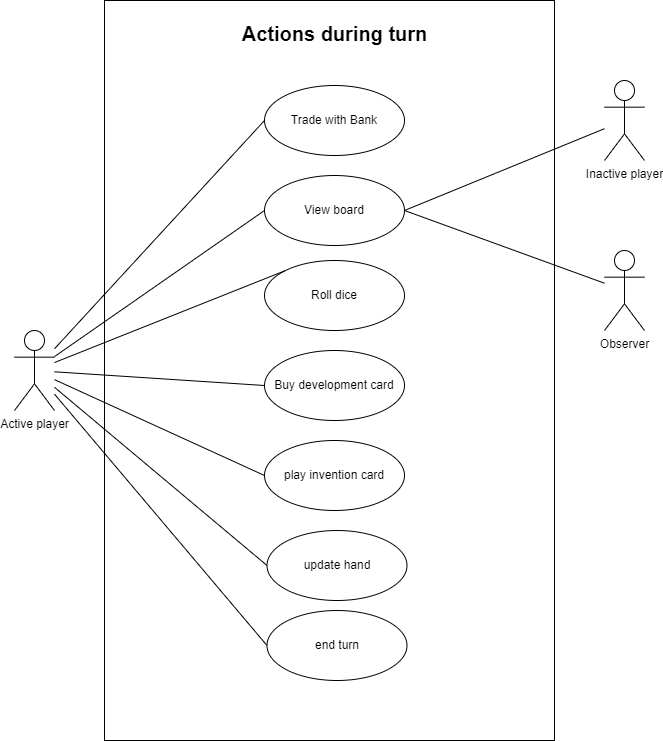

The diagram above was exported from draw.io. Its source (the exported page's mxGraphModel, read from the mxfile embedded in the PNG):
<mxGraphModel dx="1050" dy="669" grid="1" gridSize="10" guides="1" tooltips="1" connect="1" arrows="1" fold="1" page="1" pageScale="1" pageWidth="850" pageHeight="1100" background="#ffffff" math="0" shadow="0">
  <root>
    <mxCell id="0" />
    <mxCell id="1" parent="0" />
    <mxCell id="AkRYfzRcYCPfNze4xcPx-8" value="" style="rounded=0;whiteSpace=wrap;html=1;" vertex="1" parent="1">
      <mxGeometry x="220" y="70" width="450" height="740" as="geometry" />
    </mxCell>
    <mxCell id="AkRYfzRcYCPfNze4xcPx-5" style="rounded=0;orthogonalLoop=1;jettySize=auto;html=1;entryX=0;entryY=0.5;entryDx=0;entryDy=0;endArrow=none;endFill=0;" edge="1" parent="1" source="UZOe2O4Ghn7VDFD6Sta5-2" target="AkRYfzRcYCPfNze4xcPx-1">
      <mxGeometry relative="1" as="geometry" />
    </mxCell>
    <mxCell id="AkRYfzRcYCPfNze4xcPx-6" style="rounded=0;orthogonalLoop=1;jettySize=auto;html=1;entryX=0;entryY=0.5;entryDx=0;entryDy=0;endArrow=none;endFill=0;" edge="1" parent="1" source="UZOe2O4Ghn7VDFD6Sta5-2" target="AkRYfzRcYCPfNze4xcPx-3">
      <mxGeometry relative="1" as="geometry">
        <mxPoint x="150" y="510" as="sourcePoint" />
      </mxGeometry>
    </mxCell>
    <mxCell id="AkRYfzRcYCPfNze4xcPx-7" style="rounded=0;orthogonalLoop=1;jettySize=auto;html=1;entryX=0;entryY=0.5;entryDx=0;entryDy=0;endArrow=none;endFill=0;" edge="1" parent="1" source="UZOe2O4Ghn7VDFD6Sta5-2" target="AkRYfzRcYCPfNze4xcPx-4">
      <mxGeometry relative="1" as="geometry">
        <mxPoint x="160" y="650" as="targetPoint" />
      </mxGeometry>
    </mxCell>
    <mxCell id="UZOe2O4Ghn7VDFD6Sta5-2" value="Active player" style="shape=umlActor;verticalLabelPosition=bottom;verticalAlign=top;html=1;" parent="1" vertex="1">
      <mxGeometry x="130" y="400" width="40" height="80" as="geometry" />
    </mxCell>
    <mxCell id="UZOe2O4Ghn7VDFD6Sta5-3" value="Inactive player" style="shape=umlActor;verticalLabelPosition=bottom;verticalAlign=top;html=1;" parent="1" vertex="1">
      <mxGeometry x="720" y="150" width="40" height="80" as="geometry" />
    </mxCell>
    <mxCell id="UZOe2O4Ghn7VDFD6Sta5-4" value="Observer" style="shape=umlActor;verticalLabelPosition=bottom;verticalAlign=top;html=1;" parent="1" vertex="1">
      <mxGeometry x="720" y="320" width="40" height="80" as="geometry" />
    </mxCell>
    <mxCell id="UZOe2O4Ghn7VDFD6Sta5-7" value="View board" style="ellipse;whiteSpace=wrap;html=1;" parent="1" vertex="1">
      <mxGeometry x="380" y="245" width="140" height="70" as="geometry" />
    </mxCell>
    <mxCell id="UZOe2O4Ghn7VDFD6Sta5-11" value="" style="endArrow=none;html=1;rounded=0;exitX=1;exitY=0.5;exitDx=0;exitDy=0;" parent="1" source="UZOe2O4Ghn7VDFD6Sta5-7" target="UZOe2O4Ghn7VDFD6Sta5-3" edge="1">
      <mxGeometry width="50" height="50" relative="1" as="geometry">
        <mxPoint x="550" y="420" as="sourcePoint" />
        <mxPoint x="720" y="360" as="targetPoint" />
      </mxGeometry>
    </mxCell>
    <mxCell id="UZOe2O4Ghn7VDFD6Sta5-12" value="" style="endArrow=none;html=1;rounded=0;exitX=1;exitY=0.5;exitDx=0;exitDy=0;" parent="1" source="UZOe2O4Ghn7VDFD6Sta5-7" target="UZOe2O4Ghn7VDFD6Sta5-4" edge="1">
      <mxGeometry width="50" height="50" relative="1" as="geometry">
        <mxPoint x="550" y="420" as="sourcePoint" />
        <mxPoint x="600" y="370" as="targetPoint" />
      </mxGeometry>
    </mxCell>
    <mxCell id="UZOe2O4Ghn7VDFD6Sta5-13" value="" style="endArrow=none;html=1;rounded=0;entryX=0;entryY=0.5;entryDx=0;entryDy=0;" parent="1" source="UZOe2O4Ghn7VDFD6Sta5-2" target="UZOe2O4Ghn7VDFD6Sta5-7" edge="1">
      <mxGeometry width="50" height="50" relative="1" as="geometry">
        <mxPoint x="550" y="420" as="sourcePoint" />
        <mxPoint x="600" y="370" as="targetPoint" />
      </mxGeometry>
    </mxCell>
    <mxCell id="UZOe2O4Ghn7VDFD6Sta5-14" value="Trade with Bank" style="ellipse;whiteSpace=wrap;html=1;" parent="1" vertex="1">
      <mxGeometry x="380" y="155" width="140" height="70" as="geometry" />
    </mxCell>
    <mxCell id="UZOe2O4Ghn7VDFD6Sta5-22" value="" style="endArrow=none;html=1;rounded=0;entryX=0;entryY=0.5;entryDx=0;entryDy=0;" parent="1" source="UZOe2O4Ghn7VDFD6Sta5-2" target="UZOe2O4Ghn7VDFD6Sta5-14" edge="1">
      <mxGeometry width="50" height="50" relative="1" as="geometry">
        <mxPoint x="550" y="420" as="sourcePoint" />
        <mxPoint x="600" y="370" as="targetPoint" />
      </mxGeometry>
    </mxCell>
    <mxCell id="UZOe2O4Ghn7VDFD6Sta5-23" value="Roll dice" style="ellipse;whiteSpace=wrap;html=1;" parent="1" vertex="1">
      <mxGeometry x="380" y="330" width="140" height="70" as="geometry" />
    </mxCell>
    <mxCell id="UZOe2O4Ghn7VDFD6Sta5-24" value="" style="endArrow=none;html=1;rounded=0;exitX=0;exitY=0;exitDx=0;exitDy=0;" parent="1" source="UZOe2O4Ghn7VDFD6Sta5-23" target="UZOe2O4Ghn7VDFD6Sta5-2" edge="1">
      <mxGeometry width="50" height="50" relative="1" as="geometry">
        <mxPoint x="550" y="420" as="sourcePoint" />
        <mxPoint x="600" y="370" as="targetPoint" />
      </mxGeometry>
    </mxCell>
    <mxCell id="UZOe2O4Ghn7VDFD6Sta5-25" value="Buy development card" style="ellipse;whiteSpace=wrap;html=1;" parent="1" vertex="1">
      <mxGeometry x="380" y="420" width="140" height="70" as="geometry" />
    </mxCell>
    <mxCell id="UZOe2O4Ghn7VDFD6Sta5-26" value="" style="endArrow=none;html=1;rounded=0;exitX=0;exitY=0.5;exitDx=0;exitDy=0;" parent="1" source="UZOe2O4Ghn7VDFD6Sta5-25" target="UZOe2O4Ghn7VDFD6Sta5-2" edge="1">
      <mxGeometry width="50" height="50" relative="1" as="geometry">
        <mxPoint x="550" y="420" as="sourcePoint" />
        <mxPoint x="600" y="370" as="targetPoint" />
      </mxGeometry>
    </mxCell>
    <mxCell id="UZOe2O4Ghn7VDFD6Sta5-27" value="&lt;font style=&quot;font-size: 20px;&quot;&gt;Actions during turn&lt;/font&gt;" style="text;align=center;fontStyle=1;verticalAlign=middle;spacingLeft=3;spacingRight=3;strokeColor=none;rotatable=0;points=[[0,0.5],[1,0.5]];portConstraint=eastwest;html=1;" parent="1" vertex="1">
      <mxGeometry x="410" y="90" width="80" height="26" as="geometry" />
    </mxCell>
    <mxCell id="AkRYfzRcYCPfNze4xcPx-1" value="play invention card" style="ellipse;whiteSpace=wrap;html=1;" vertex="1" parent="1">
      <mxGeometry x="380" y="510" width="140" height="70" as="geometry" />
    </mxCell>
    <mxCell id="AkRYfzRcYCPfNze4xcPx-3" value="update hand" style="ellipse;whiteSpace=wrap;html=1;" vertex="1" parent="1">
      <mxGeometry x="382.5" y="600" width="140" height="70" as="geometry" />
    </mxCell>
    <mxCell id="AkRYfzRcYCPfNze4xcPx-4" value="end turn" style="ellipse;whiteSpace=wrap;html=1;" vertex="1" parent="1">
      <mxGeometry x="382.5" y="680" width="140" height="70" as="geometry" />
    </mxCell>
  </root>
</mxGraphModel>